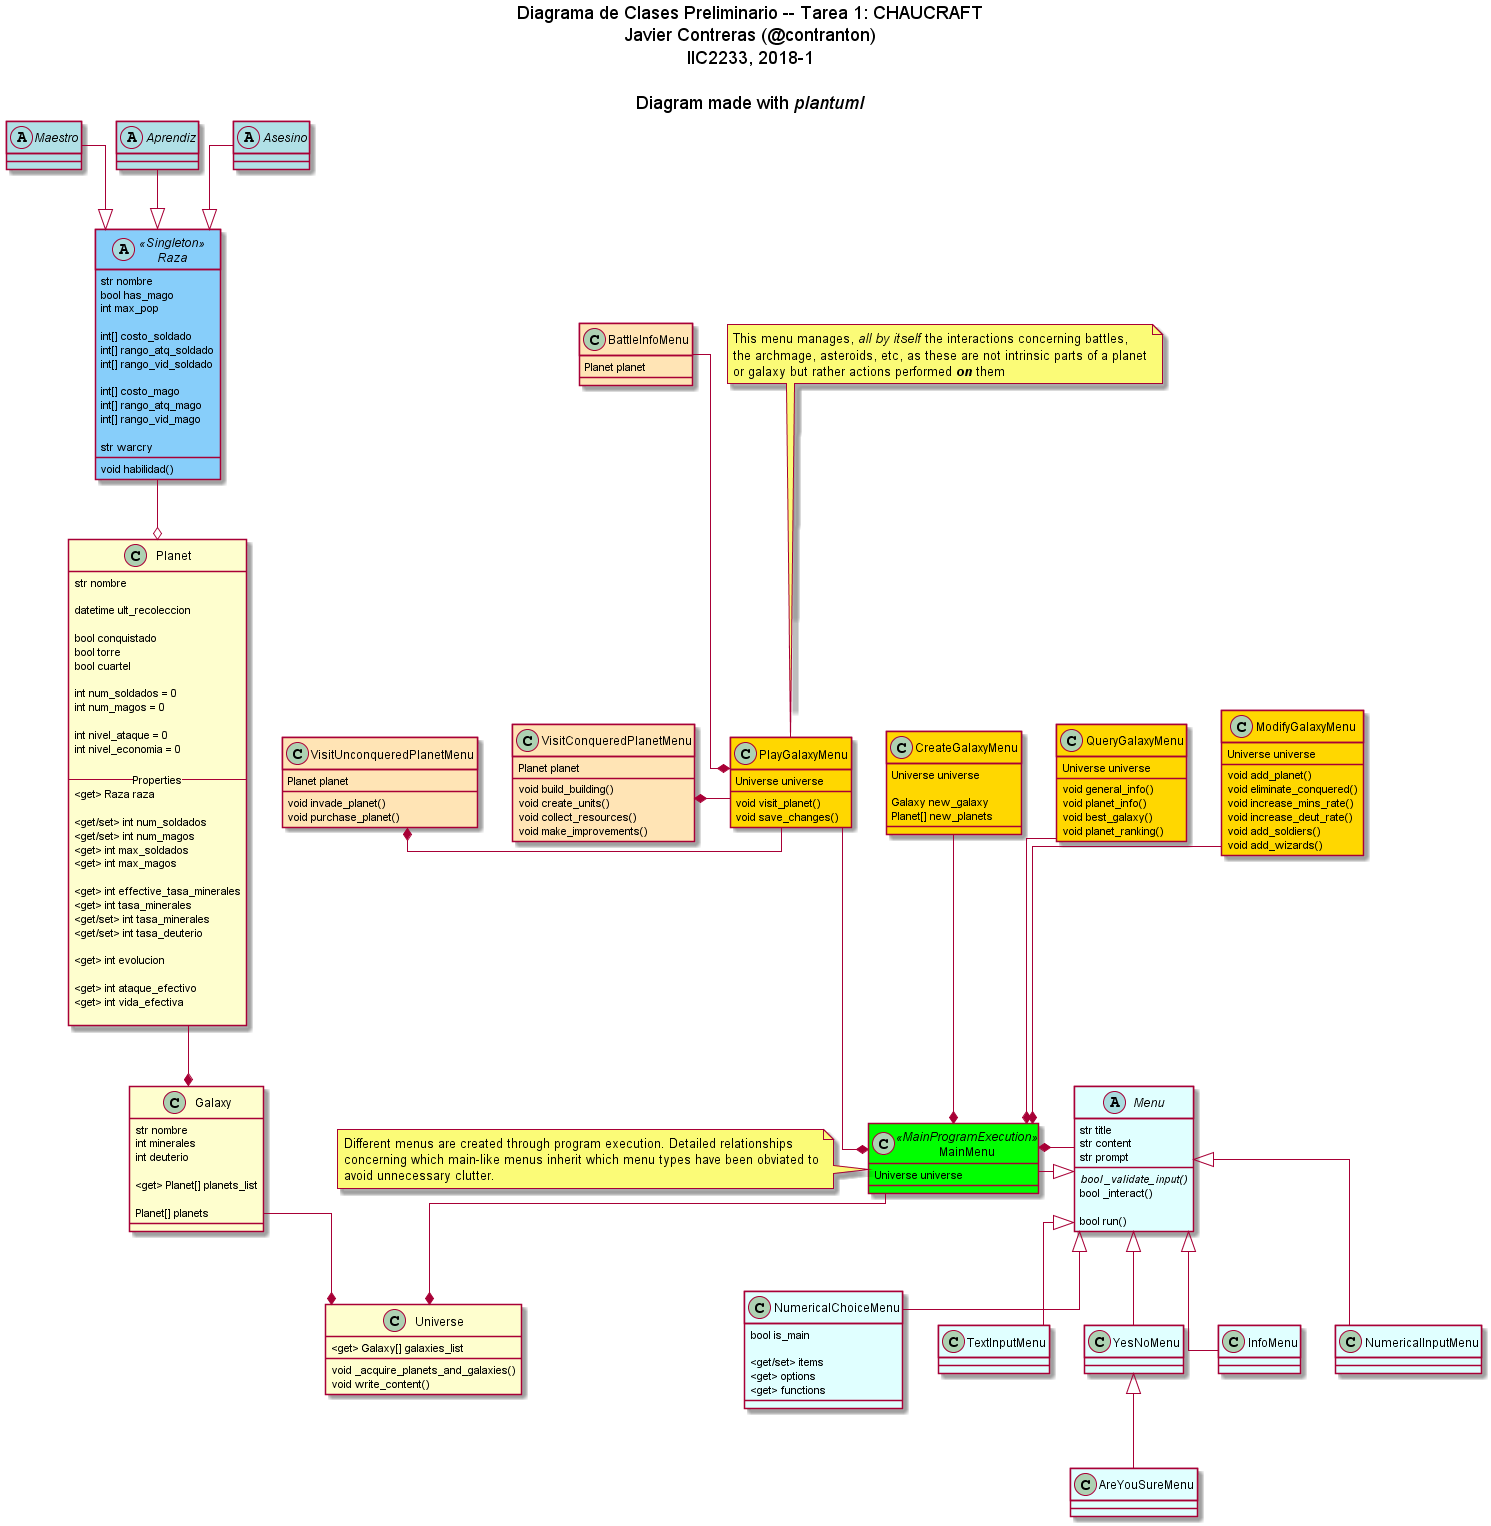

The diagram above was rendered by PlantUML. Its source (embedded in the PNG):
@startuml
skinparam Linetype ortho

skinparam class{
	  BackgroundColor<< MainProgramExecution>> Lime
}

title Diagrama de Clases Preliminario -- Tarea 1: CHAUCRAFT\nJavier Contreras (@contranton)\nIIC2233, 2018-1\n\nDiagram made with <i>plantuml</i>

class Universe{
      
      <get> Galaxy[] galaxies_list

      void _acquire_planets_and_galaxies()
      void write_content()
}

class Galaxy{
      str nombre
      int minerales
      int deuterio
      
      <get> Planet[] planets_list

      Planet[] planets
}

Class Planet{
      str nombre

      datetime ult_recoleccion

      bool conquistado
      bool torre
      bool cuartel

      int num_soldados = 0
      int num_magos = 0

      int nivel_ataque = 0
      int nivel_economia = 0

      -- Properties --
      <get> Raza raza

      <get/set> int num_soldados 
      <get/set> int num_magos
      <get> int max_soldados
      <get> int max_magos
      
      <get> int effective_tasa_minerales
      <get> int tasa_minerales
      <get/set> int tasa_minerales
      <get/set> int tasa_deuterio
      
      <get> int evolucion
      
      <get> int ataque_efectivo
      <get> int vida_efectiva

}

Planet --* Galaxy
Galaxy --* Universe


abstract Class Raza<< Singleton >> #lightskyblue{

	 str nombre
	 bool has_mago
	 int max_pop

	 int[] costo_soldado
	 int[] rango_atq_soldado
	 int[] rango_vid_soldado

	 int[] costo_mago
	 int[] rango_atq_mago
	 int[] rango_vid_mago

	 str warcry

	 void habilidad()
}

abstract Class Maestro #powderblue

abstract Class Aprendiz #powderblue

abstract Class Asesino #powderblue

Maestro --^ Raza
Aprendiz --^ Raza
Asesino --^ Raza

Raza --o Planet



abstract class Menu #lightcyan{
	 str title
	 str content
	 str prompt

	 {abstract} bool _validate_input()
	 bool _interact()

	 bool run()
}

 class NumericalChoiceMenu #lightcyan{
	 bool is_main

	 <get/set> items
	 <get> options
	 <get> functions
}

 class TextInputMenu #lightcyan

 class YesNoMenu #lightcyan

 class AreYouSureMenu #lightcyan

 class InfoMenu #lightcyan

 class NumericalInputMenu #lightcyan

Menu ^-- NumericalChoiceMenu
Menu ^-- TextInputMenu
Menu ^-- YesNoMenu
Menu ^-- InfoMenu
Menu ^-- NumericalInputMenu

YesNoMenu ^-- AreYouSureMenu

class MainMenu << MainProgramExecution >>{
      Universe universe
}

class CreateGalaxyMenu #gold{
      Universe universe

      Galaxy new_galaxy
      Planet[] new_planets
}

note left of MainMenu
     Different menus are created through program execution. Detailed relationships
     concerning which main-like menus inherit which menu types have been obviated to
     avoid unnecessary clutter.
end note

class QueryGalaxyMenu #gold{
      Universe universe

      void general_info()
      void planet_info()
      void best_galaxy()
      void planet_ranking()
}

class ModifyGalaxyMenu #gold{
      Universe universe

      void add_planet()
      void eliminate_conquered()
      void increase_mins_rate()
      void increase_deut_rate()
      void add_soldiers()
      void add_wizards()
}

class PlayGalaxyMenu #gold{
      Universe universe

      void visit_planet()
      void save_changes()
}

class VisitConqueredPlanetMenu #moccasin {
      Planet planet

      void build_building()
      void create_units()
      void collect_resources()
      void make_improvements()
}

class VisitUnconqueredPlanetMenu #moccasin {
      Planet planet
      
      void invade_planet()
      void purchase_planet()
}

class BattleInfoMenu #moccasin{
      Planet planet
}

PlayGalaxyMenu -right-* VisitConqueredPlanetMenu
PlayGalaxyMenu -right-* VisitUnconqueredPlanetMenu

BattleInfoMenu --* PlayGalaxyMenu


Menu ^-left- MainMenu
MainMenu *-- Menu

MainMenu --* Universe


CreateGalaxyMenu --* MainMenu
ModifyGalaxyMenu --* MainMenu
QueryGalaxyMenu --* MainMenu
PlayGalaxyMenu --* MainMenu

note top of PlayGalaxyMenu
     This menu manages, <i>all by itself</i> the interactions concerning battles,
     the archmage, asteroids, etc, as these are not intrinsic parts of a planet
     or galaxy but rather actions performed <i><b>on</b></i> them
end note




@enduml